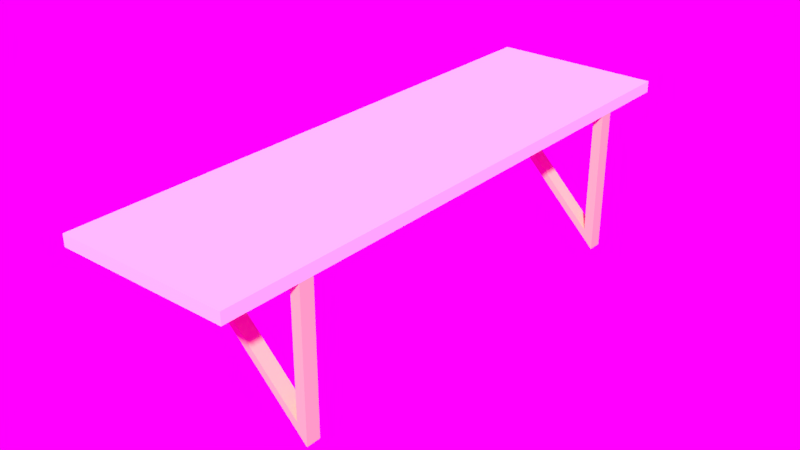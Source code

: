 # Source: shelf.blend  (saved by Blender 2.79.0; exported with 4.5.12 LTS)
import bpy
from mathutils import Matrix  # noqa: F401  (used for matrix-valued properties, if any)

bpy.ops.wm.read_factory_settings(use_empty=True)
scene = bpy.context.scene
scene.name = 'Scene'

# ---- collections
col_collection_1 = bpy.data.collections.new('Collection 1'); scene.collection.children.link(col_collection_1)

# ---- images (referenced by path relative to the original .blend; pixels are not part of the script)
import os
ASSET_DIR = os.environ.get("B2B_ASSET_DIR", "")  # directory of the original .blend (textures are referenced by path, not embedded)
HERE = os.path.dirname(os.path.abspath(__file__))  # packed textures are extracted next to this script under _unpacked/

def load_image(name, relpath, width, height, colorspace="sRGB"):
    """Load a texture the original file referenced (path relative to the .blend, or extracted next to this script)."""
    p = next((c for c in (os.path.join(HERE, relpath), os.path.join(ASSET_DIR, relpath)) if relpath and os.path.exists(c)), "")
    if p:
        img = bpy.data.images.load(p, check_existing=True)
        img.name = name
    else:  # same state as the original file: an image datablock whose file is absent (Cycles renders it pink)
        img = bpy.data.images.new(name, width, height)
        img.source = "FILE"
        img.filepath = "//" + (relpath or name)
    img.colorspace_settings.name = colorspace
    return img
img_spruit_sunrise_4k_hdr = load_image('spruit_sunrise_4k.hdr', 'spruit_sunrise_4k.hdr', 1024, 1024, 'Linear Rec.709')

# ---- materials (node trees are filled in below, after node groups)
mat_metal = bpy.data.materials.new('Metal')
mat_metal.alpha_threshold = 0.0
mat_metal.roughness = 0.5
mat_cream = bpy.data.materials.new('Cream')
mat_cream.alpha_threshold = 0.0
mat_cream.diffuse_color = (1.0, 1.0, 1.0, 1.0)
mat_cream.roughness = 0.5
mat_cream.line_color = (0.0, 0.0, 0.0, 1.0)
mat_shelf = bpy.data.materials.new('Shelf')
mat_shelf.alpha_threshold = 0.0
mat_shelf.roughness = 0.5

# ---- material node trees
mat_metal.use_nodes = True; mat_metal.node_tree.nodes.clear()
_N = mat_metal.node_tree.nodes; _L = mat_metal.node_tree.links
n0 = _N.new('ShaderNodeOutputMaterial'); n0.name = 'Material Output'; n0.location = (300, 300)
n1 = _N.new('ShaderNodeBsdfPrincipled'); n1.name = 'Principled BSDF'; n1.location = (10, 300)
n1.width = 150
n1.subsurface_method = 'BURLEY'
n1.inputs[0].default_value = (0.7327, 0.7327, 0.7327, 1.0)
n1.inputs[1].default_value = 0.8
n1.inputs[2].default_value = 0.2
n1.inputs[3].default_value = 1.45
n1.inputs[9].default_value = (1.0, 1.0, 1.0)
_L.new(n1.outputs[0], n0.inputs[0])
n0.is_active_output = True
mat_cream.use_nodes = True; mat_cream.node_tree.nodes.clear()
_N = mat_cream.node_tree.nodes; _L = mat_cream.node_tree.links
n0 = _N.new('ShaderNodeOutputMaterial'); n0.name = 'Material Output'; n0.location = (300, 300)
n1 = _N.new('ShaderNodeBsdfPrincipled'); n1.name = 'Principled BSDF'; n1.location = (100, 300)
n1.width = 150
n1.subsurface_method = 'BURLEY'
n1.inputs[0].default_value = (0.956, 0.7157, 0.3916, 1.0)
n1.inputs[2].default_value = 0.6583
n1.inputs[3].default_value = 1.45
n1.inputs[9].default_value = (1.0, 1.0, 1.0)
_L.new(n1.outputs[0], n0.inputs[0])
n0.is_active_output = True
mat_shelf.use_nodes = True; mat_shelf.node_tree.nodes.clear()
_N = mat_shelf.node_tree.nodes; _L = mat_shelf.node_tree.links
n0 = _N.new('ShaderNodeOutputMaterial'); n0.name = 'Material Output'; n0.location = (300, 300)
n1 = _N.new('ShaderNodeBsdfDiffuse'); n1.name = 'Diffuse BSDF'; n1.location = (10, 300)
_L.new(n1.outputs[0], n0.inputs[0])
n0.is_active_output = True

# ---- world
world_world = bpy.data.worlds.new('World'); scene.world = world_world
world_world.use_nodes = True; world_world.node_tree.nodes.clear()
_N = world_world.node_tree.nodes; _L = world_world.node_tree.links
n0 = _N.new('ShaderNodeOutputWorld'); n0.name = 'World Output'; n0.location = (300, 300)
n1 = _N.new('ShaderNodeBackground'); n1.name = 'Background'; n1.location = (10, 300)
n2 = _N.new('ShaderNodeTexEnvironment'); n2.name = 'Environment Texture'; n2.location = (-183, 324)
n2.width = 140
n2.image = img_spruit_sunrise_4k_hdr
_L.new(n1.outputs[0], n0.inputs[0])
_L.new(n2.outputs[0], n1.inputs[0])
n0.is_active_output = True
world_world.color = (0.05088, 0.05088, 0.05088)
world_world.use_sun_shadow = False
world_world.sun_shadow_jitter_overblur = 0.0
world_world.cycles.sampling_method = 'MANUAL'

# ---- meshes
me_plane_002 = bpy.data.meshes.new('Plane.002')
me_plane_002.from_pydata([(-1.0, -1.507, -0.3475), (-1.0, -1.507, -0.3725), (-1.0, 1.0, -0.3475), (1.507, 1.0, -0.3475), (-1.0, 1.0, -0.3725), (1.507, 1.0, -0.3725), (-0.8328, 0.8328, -0.3475), (-0.8328, -1.173, -0.3475), (1.173, 0.8328, -0.3475), (-0.8328, 0.8328, -0.3725), (1.173, 0.8328, -0.3725), (-0.8328, -1.173, -0.3725), (-0.8211, 0.5809, -0.3648), (-0.8211, 0.5907, -0.3647), (-0.8211, 0.6, -0.3644), (-0.8211, 0.6087, -0.364), (-0.8211, 0.6163, -0.3633), (-0.8211, 0.6225, -0.3626), (-0.8211, 0.6271, -0.3617), (-0.8211, 0.63, -0.3608), (-0.8211, 0.6309, -0.3598), (-0.8211, 0.63, -0.3588), (-0.8211, 0.6271, -0.3579), (-0.8211, 0.6225, -0.357), (-0.8211, 0.6163, -0.3563), (-0.8211, 0.6087, -0.3556), (-0.8211, 0.6, -0.3552), (-0.8211, 0.5907, -0.3549), (-0.8211, 0.5809, -0.3548), (-0.8211, 0.5712, -0.3549), (-0.8211, 0.5618, -0.3552), (-0.8211, 0.5531, -0.3556), (-0.8211, 0.5456, -0.3563), (-0.8211, 0.5393, -0.357), (-0.8211, 0.5347, -0.3579), (-0.8211, 0.5319, -0.3588), (-0.8211, 0.5309, -0.3598), (-0.8211, 0.5319, -0.3608), (-0.8211, 0.5347, -0.3617), (-0.8211, 0.5393, -0.3626), (-0.8211, 0.5456, -0.3633), (-0.8211, 0.5531, -0.364), (-0.8211, 0.5618, -0.3644), (-0.8211, 0.5712, -0.3647), (-0.8844, 0.5809, -0.3648), (-0.8844, 0.5907, -0.3647), (-0.8844, 0.6, -0.3644), (-0.8844, 0.6087, -0.364), (-0.8844, 0.6163, -0.3633), (-0.8844, 0.6225, -0.3626), (-0.8844, 0.6271, -0.3617), (-0.8844, 0.63, -0.3608), (-0.8844, 0.6309, -0.3598), (-0.8844, 0.63, -0.3588), (-0.8844, 0.6271, -0.3579), (-0.8844, 0.6225, -0.357), (-0.8844, 0.6163, -0.3563), (-0.8844, 0.6087, -0.3556), (-0.8844, 0.6, -0.3552), (-0.8844, 0.5907, -0.3549), (-0.8844, 0.5809, -0.3548), (-0.8844, 0.5712, -0.3549), (-0.8844, 0.5618, -0.3552), (-0.8844, 0.5531, -0.3556), (-0.8844, 0.5456, -0.3563), (-0.8844, 0.5393, -0.357), (-0.8844, 0.5347, -0.3579), (-0.8844, 0.5319, -0.3588), (-0.8844, 0.5309, -0.3598), (-0.8844, 0.5319, -0.3608), (-0.8844, 0.5347, -0.3617), (-0.8844, 0.5393, -0.3626), (-0.8844, 0.5456, -0.3633), (-0.8844, 0.5531, -0.364), (-0.8844, 0.5618, -0.3644), (-0.8844, 0.5712, -0.3647), (-0.8211, -0.7425, -0.3648), (-0.8211, -0.7327, -0.3647), (-0.8211, -0.7233, -0.3644), (-0.8211, -0.7147, -0.364), (-0.8211, -0.7071, -0.3633), (-0.8211, -0.7009, -0.3626), (-0.8211, -0.6963, -0.3617), (-0.8211, -0.6934, -0.3608), (-0.8211, -0.6925, -0.3598), (-0.8211, -0.6934, -0.3588), (-0.8211, -0.6963, -0.3579), (-0.8211, -0.7009, -0.357), (-0.8211, -0.7071, -0.3563), (-0.8211, -0.7147, -0.3556), (-0.8211, -0.7233, -0.3552), (-0.8211, -0.7327, -0.3549), (-0.8211, -0.7425, -0.3548), (-0.8211, -0.7522, -0.3549), (-0.8211, -0.7616, -0.3552), (-0.8211, -0.7702, -0.3556), (-0.8211, -0.7778, -0.3563), (-0.8211, -0.784, -0.357), (-0.8211, -0.7886, -0.3579), (-0.8211, -0.7915, -0.3588), (-0.8211, -0.7925, -0.3598), (-0.8211, -0.7915, -0.3608), (-0.8211, -0.7886, -0.3617), (-0.8211, -0.784, -0.3626), (-0.8211, -0.7778, -0.3633), (-0.8211, -0.7702, -0.364), (-0.8211, -0.7616, -0.3644), (-0.8211, -0.7522, -0.3647), (-0.8844, -0.7425, -0.3648), (-0.8844, -0.7327, -0.3647), (-0.8844, -0.7233, -0.3644), (-0.8844, -0.7147, -0.364), (-0.8844, -0.7071, -0.3633), (-0.8844, -0.7009, -0.3626), (-0.8844, -0.6963, -0.3617), (-0.8844, -0.6934, -0.3608), (-0.8844, -0.6925, -0.3598), (-0.8844, -0.6934, -0.3588), (-0.8844, -0.6963, -0.3579), (-0.8844, -0.7009, -0.357), (-0.8844, -0.7071, -0.3563), (-0.8844, -0.7147, -0.3556), (-0.8844, -0.7233, -0.3552), (-0.8844, -0.7327, -0.3549), (-0.8844, -0.7425, -0.3548), (-0.8844, -0.7522, -0.3549), (-0.8844, -0.7616, -0.3552), (-0.8844, -0.7702, -0.3556), (-0.8844, -0.7778, -0.3563), (-0.8844, -0.784, -0.357), (-0.8844, -0.7886, -0.3579), (-0.8844, -0.7915, -0.3588), (-0.8844, -0.7925, -0.3598), (-0.8844, -0.7915, -0.3608), (-0.8844, -0.7886, -0.3617), (-0.8844, -0.784, -0.3626), (-0.8844, -0.7778, -0.3633), (-0.8844, -0.7702, -0.364), (-0.8844, -0.7616, -0.3644), (-0.8844, -0.7522, -0.3647), (-1.0, -1.507, 0.3475), (-1.0, -1.507, 0.3725), (-1.0, 1.0, 0.3475), (1.507, 1.0, 0.3475), (-1.0, 1.0, 0.3725), (1.507, 1.0, 0.3725), (-0.8328, 0.8328, 0.3475), (-0.8328, -1.173, 0.3475), (1.173, 0.8328, 0.3475), (-0.8328, 0.8328, 0.3725), (1.173, 0.8328, 0.3725), (-0.8328, -1.173, 0.3725), (-0.8211, 0.5809, 0.3648), (-0.8211, 0.5907, 0.3647), (-0.8211, 0.6001, 0.3644), (-0.8211, 0.6087, 0.364), (-0.8211, 0.6163, 0.3633), (-0.8211, 0.6225, 0.3626), (-0.8211, 0.6271, 0.3617), (-0.8211, 0.63, 0.3608), (-0.8211, 0.6309, 0.3598), (-0.8211, 0.63, 0.3588), (-0.8211, 0.6271, 0.3579), (-0.8211, 0.6225, 0.357), (-0.8211, 0.6163, 0.3563), (-0.8211, 0.6087, 0.3556), (-0.8211, 0.6001, 0.3552), (-0.8211, 0.5907, 0.3549), (-0.8211, 0.5809, 0.3548), (-0.8211, 0.5712, 0.3549), (-0.8211, 0.5618, 0.3552), (-0.8211, 0.5531, 0.3556), (-0.8211, 0.5456, 0.3563), (-0.8211, 0.5393, 0.357), (-0.8211, 0.5347, 0.3579), (-0.8211, 0.5319, 0.3588), (-0.8211, 0.5309, 0.3598), (-0.8211, 0.5319, 0.3608), (-0.8211, 0.5347, 0.3617), (-0.8211, 0.5393, 0.3626), (-0.8211, 0.5456, 0.3633), (-0.8211, 0.5531, 0.364), (-0.8211, 0.5618, 0.3644), (-0.8211, 0.5712, 0.3647), (-0.8844, 0.5809, 0.3648), (-0.8844, 0.5907, 0.3647), (-0.8844, 0.6001, 0.3644), (-0.8844, 0.6087, 0.364), (-0.8844, 0.6163, 0.3633), (-0.8844, 0.6225, 0.3626), (-0.8844, 0.6271, 0.3617), (-0.8844, 0.63, 0.3608), (-0.8844, 0.6309, 0.3598), (-0.8844, 0.63, 0.3588), (-0.8844, 0.6271, 0.3579), (-0.8844, 0.6225, 0.357), (-0.8844, 0.6163, 0.3563), (-0.8844, 0.6087, 0.3556), (-0.8844, 0.6001, 0.3552), (-0.8844, 0.5907, 0.3549), (-0.8844, 0.5809, 0.3548), (-0.8844, 0.5712, 0.3549), (-0.8844, 0.5618, 0.3552), (-0.8844, 0.5531, 0.3556), (-0.8844, 0.5456, 0.3563), (-0.8844, 0.5393, 0.357), (-0.8844, 0.5347, 0.3579), (-0.8844, 0.5319, 0.3588), (-0.8844, 0.5309, 0.3598), (-0.8844, 0.5319, 0.3608), (-0.8844, 0.5347, 0.3617), (-0.8844, 0.5393, 0.3626), (-0.8844, 0.5456, 0.3633), (-0.8844, 0.5531, 0.364), (-0.8844, 0.5618, 0.3644), (-0.8844, 0.5712, 0.3647), (-0.8211, -0.7425, 0.3648), (-0.8211, -0.7327, 0.3647), (-0.8211, -0.7233, 0.3644), (-0.8211, -0.7147, 0.364), (-0.8211, -0.7071, 0.3633), (-0.8211, -0.7009, 0.3626), (-0.8211, -0.6963, 0.3617), (-0.8211, -0.6934, 0.3608), (-0.8211, -0.6925, 0.3598), (-0.8211, -0.6934, 0.3588), (-0.8211, -0.6963, 0.3579), (-0.8211, -0.7009, 0.357), (-0.8211, -0.7071, 0.3563), (-0.8211, -0.7147, 0.3556), (-0.8211, -0.7233, 0.3552), (-0.8211, -0.7327, 0.3549), (-0.8211, -0.7425, 0.3548), (-0.8211, -0.7522, 0.3549), (-0.8211, -0.7616, 0.3552), (-0.8211, -0.7702, 0.3556), (-0.8211, -0.7778, 0.3563), (-0.8211, -0.784, 0.357), (-0.8211, -0.7886, 0.3579), (-0.8211, -0.7915, 0.3588), (-0.8211, -0.7925, 0.3598), (-0.8211, -0.7915, 0.3608), (-0.8211, -0.7886, 0.3617), (-0.8211, -0.784, 0.3626), (-0.8211, -0.7778, 0.3633), (-0.8211, -0.7702, 0.364), (-0.8211, -0.7616, 0.3644), (-0.8211, -0.7522, 0.3647), (-0.8844, -0.7425, 0.3648), (-0.8844, -0.7327, 0.3647), (-0.8844, -0.7233, 0.3644), (-0.8844, -0.7147, 0.364), (-0.8844, -0.7071, 0.3633), (-0.8844, -0.7009, 0.3626), (-0.8844, -0.6963, 0.3617), (-0.8844, -0.6934, 0.3608), (-0.8844, -0.6925, 0.3598), (-0.8844, -0.6934, 0.3588), (-0.8844, -0.6963, 0.3579), (-0.8844, -0.7009, 0.357), (-0.8844, -0.7071, 0.3563), (-0.8844, -0.7147, 0.3556), (-0.8844, -0.7233, 0.3552), (-0.8844, -0.7327, 0.3549), (-0.8844, -0.7425, 0.3548), (-0.8844, -0.7522, 0.3549), (-0.8844, -0.7616, 0.3552), (-0.8844, -0.7702, 0.3556), (-0.8844, -0.7778, 0.3563), (-0.8844, -0.784, 0.357), (-0.8844, -0.7886, 0.3579), (-0.8844, -0.7915, 0.3588), (-0.8844, -0.7925, 0.3598), (-0.8844, -0.7915, 0.3608), (-0.8844, -0.7886, 0.3617), (-0.8844, -0.784, 0.3626), (-0.8844, -0.7778, 0.3633), (-0.8844, -0.7702, 0.364), (-0.8844, -0.7616, 0.3644), (-0.8844, -0.7522, 0.3647), (-1.0, 1.0, 0.5), (2.0, 1.0, 0.5), (-1.0, 1.0, -0.5), (2.0, 1.0, -0.5), (-1.0, 1.2, 0.5), (2.0, 1.2, 0.5), (-1.0, 1.2, -0.5), (2.0, 1.2, -0.5)], [], [(2, 3, 5, 4), (3, 0, 1, 5), (0, 2, 4, 1), (8, 10, 11, 7), (0, 7, 6, 2), (3, 8, 7, 0), (2, 6, 8, 3), (6, 9, 10, 8), (5, 10, 9, 4), (1, 11, 10, 5), (4, 9, 11, 1), (7, 11, 9, 6), (13, 14, 15, 16, 17, 18, 19, 20, 21, 22, 23, 24, 25, 26, 27, 28, 29, 30, 31, 32, 33, 34, 35, 36, 37, 38, 39, 40, 41, 42, 43, 12), (45, 44, 75, 74, 73, 72, 71, 70, 69, 68, 67, 66, 65, 64, 63, 62, 61, 60, 59, 58, 57, 56, 55, 54, 53, 52, 51, 50, 49, 48, 47, 46), (30, 62, 63, 31), (17, 49, 50, 18), (31, 63, 64, 32), (18, 50, 51, 19), (32, 64, 65, 33), (19, 51, 52, 20), (33, 65, 66, 34), (20, 52, 53, 21), (34, 66, 67, 35), (21, 53, 54, 22), (35, 67, 68, 36), (22, 54, 55, 23), (36, 68, 69, 37), (23, 55, 56, 24), (37, 69, 70, 38), (24, 56, 57, 25), (38, 70, 71, 39), (25, 57, 58, 26), (12, 44, 45, 13), (39, 71, 72, 40), (26, 58, 59, 27), (13, 45, 46, 14), (40, 72, 73, 41), (27, 59, 60, 28), (14, 46, 47, 15), (41, 73, 74, 42), (28, 60, 61, 29), (15, 47, 48, 16), (42, 74, 75, 43), (29, 61, 62, 30), (16, 48, 49, 17), (43, 75, 44, 12), (77, 78, 79, 80, 81, 82, 83, 84, 85, 86, 87, 88, 89, 90, 91, 92, 93, 94, 95, 96, 97, 98, 99, 100, 101, 102, 103, 104, 105, 106, 107, 76), (109, 108, 139, 138, 137, 136, 135, 134, 133, 132, 131, 130, 129, 128, 127, 126, 125, 124, 123, 122, 121, 120, 119, 118, 117, 116, 115, 114, 113, 112, 111, 110), (94, 126, 127, 95), (81, 113, 114, 82), (95, 127, 128, 96), (82, 114, 115, 83), (96, 128, 129, 97), (83, 115, 116, 84), (97, 129, 130, 98), (84, 116, 117, 85), (98, 130, 131, 99), (85, 117, 118, 86), (99, 131, 132, 100), (86, 118, 119, 87), (100, 132, 133, 101), (87, 119, 120, 88), (101, 133, 134, 102), (88, 120, 121, 89), (102, 134, 135, 103), (89, 121, 122, 90), (76, 108, 109, 77), (103, 135, 136, 104), (90, 122, 123, 91), (77, 109, 110, 78), (104, 136, 137, 105), (91, 123, 124, 92), (78, 110, 111, 79), (105, 137, 138, 106), (92, 124, 125, 93), (79, 111, 112, 80), (106, 138, 139, 107), (93, 125, 126, 94), (80, 112, 113, 81), (107, 139, 108, 76), (142, 144, 145, 143), (143, 145, 141, 140), (140, 141, 144, 142), (148, 147, 151, 150), (140, 142, 146, 147), (143, 140, 147, 148), (142, 143, 148, 146), (146, 148, 150, 149), (145, 144, 149, 150), (141, 145, 150, 151), (144, 141, 151, 149), (147, 146, 149, 151), (153, 152, 183, 182, 181, 180, 179, 178, 177, 176, 175, 174, 173, 172, 171, 170, 169, 168, 167, 166, 165, 164, 163, 162, 161, 160, 159, 158, 157, 156, 155, 154), (185, 186, 187, 188, 189, 190, 191, 192, 193, 194, 195, 196, 197, 198, 199, 200, 201, 202, 203, 204, 205, 206, 207, 208, 209, 210, 211, 212, 213, 214, 215, 184), (170, 171, 203, 202), (157, 158, 190, 189), (171, 172, 204, 203), (158, 159, 191, 190), (172, 173, 205, 204), (159, 160, 192, 191), (173, 174, 206, 205), (160, 161, 193, 192), (174, 175, 207, 206), (161, 162, 194, 193), (175, 176, 208, 207), (162, 163, 195, 194), (176, 177, 209, 208), (163, 164, 196, 195), (177, 178, 210, 209), (164, 165, 197, 196), (178, 179, 211, 210), (165, 166, 198, 197), (152, 153, 185, 184), (179, 180, 212, 211), (166, 167, 199, 198), (153, 154, 186, 185), (180, 181, 213, 212), (167, 168, 200, 199), (154, 155, 187, 186), (181, 182, 214, 213), (168, 169, 201, 200), (155, 156, 188, 187), (182, 183, 215, 214), (169, 170, 202, 201), (156, 157, 189, 188), (183, 152, 184, 215), (217, 216, 247, 246, 245, 244, 243, 242, 241, 240, 239, 238, 237, 236, 235, 234, 233, 232, 231, 230, 229, 228, 227, 226, 225, 224, 223, 222, 221, 220, 219, 218), (249, 250, 251, 252, 253, 254, 255, 256, 257, 258, 259, 260, 261, 262, 263, 264, 265, 266, 267, 268, 269, 270, 271, 272, 273, 274, 275, 276, 277, 278, 279, 248), (234, 235, 267, 266), (221, 222, 254, 253), (235, 236, 268, 267), (222, 223, 255, 254), (236, 237, 269, 268), (223, 224, 256, 255), (237, 238, 270, 269), (224, 225, 257, 256), (238, 239, 271, 270), (225, 226, 258, 257), (239, 240, 272, 271), (226, 227, 259, 258), (240, 241, 273, 272), (227, 228, 260, 259), (241, 242, 274, 273), (228, 229, 261, 260), (242, 243, 275, 274), (229, 230, 262, 261), (216, 217, 249, 248), (243, 244, 276, 275), (230, 231, 263, 262), (217, 218, 250, 249), (244, 245, 277, 276), (231, 232, 264, 263), (218, 219, 251, 250), (245, 246, 278, 277), (232, 233, 265, 264), (219, 220, 252, 251), (246, 247, 279, 278), (233, 234, 266, 265), (220, 221, 253, 252), (247, 216, 248, 279), (280, 282, 283, 281), (284, 285, 287, 286), (283, 282, 286, 287), (280, 281, 285, 284), (281, 283, 287, 285), (282, 280, 284, 286)])
me_plane_002.polygons.foreach_set('material_index', [1, 1, 1, 1, 1, 1, 1, 1, 1, 1, 1, 1, 0, 0, 0, 0, 0, 0, 0, 0, 0, 0, 0, 0, 0, 0, 0, 0, 0, 0, 0, 0, 0, 0, 0, 0, 0, 0, 0, 0, 0, 0, 0, 0, 0, 0, 0, 0, 0, 0, 0, 0, 0, 0, 0, 0, 0, 0, 0, 0, 0, 0, 0, 0, 0, 0, 0, 0, 0, 0, 0, 0, 0, 0, 0, 0, 0, 0, 0, 0, 1, 1, 1, 1, 1, 1, 1, 1, 1, 1, 1, 1, 0, 0, 0, 0, 0, 0, 0, 0, 0, 0, 0, 0, 0, 0, 0, 0, 0, 0, 0, 0, 0, 0, 0, 0, 0, 0, 0, 0, 0, 0, 0, 0, 0, 0, 0, 0, 0, 0, 0, 0, 0, 0, 0, 0, 0, 0, 0, 0, 0, 0, 0, 0, 0, 0, 0, 0, 0, 0, 0, 0, 0, 0, 0, 0, 0, 0, 0, 0, 2, 2, 2, 2, 2, 2])
me_plane_002.materials.append(mat_metal)
me_plane_002.materials.append(mat_cream)
me_plane_002.materials.append(mat_shelf)
me_plane_002.use_remesh_preserve_volume = False
me_plane_002.use_remesh_preserve_attributes = False
me_plane_002.use_mirror_vertex_groups = False
me_plane_002.update()

# ---- objects
ob_shelf = bpy.data.objects.new('Shelf', me_plane_002)

# ---- transforms, parenting, visibility, modifiers, constraints
ob_shelf.location = (0.0, 0.0, 0.0)
ob_shelf.rotation_euler = (1.571, -0.0, 3.142)
ob_shelf.scale = (0.1, 0.1, 1.0)
ob_shelf.lineart.crease_threshold = 0.0

# ---- collection membership
col_collection_1.objects.link(ob_shelf)

# ---- scene / render settings (as saved in the file)
scene.frame_start = 1; scene.frame_end = 250; scene.frame_set(1)
scene.render.engine = 'CYCLES'
scene.render.dither_intensity = 0.0
scene.cycles.use_denoising = False
scene.cycles.samples = 128
scene.cycles.sampling_pattern = 'TABULATED_SOBOL'
scene.cycles.use_adaptive_sampling = False
scene.cycles.use_light_tree = False
scene.cycles.blur_glossy = 0.0
scene.cycles.sample_clamp_indirect = 0.0
scene.view_settings.view_transform = 'Standard'
bpy.context.view_layer.update()

# ---- added for rendering (the .blend has no active camera and no usable light): camera, sun
cam_auto = bpy.data.cameras.new('AutoCamera')
cam_auto.lens = 50.0
cam_auto.sensor_width = 36.0
cam_auto.clip_end = 1000.0
ob_auto_camera = bpy.data.objects.new('AutoCamera', cam_auto)
scene.collection.objects.link(ob_auto_camera)
ob_auto_camera.location = (0.947913, -1.1975, 0.782962)
ob_auto_camera.rotation_euler = (1.09748, -7.21219e-08, 0.694738)
scene.camera = ob_auto_camera
light_auto_sun = bpy.data.lights.new('AutoSun', 'SUN')
light_auto_sun.energy = 3.0
light_auto_sun.angle = 0.0523599
ob_auto_sun = bpy.data.objects.new('AutoSun', light_auto_sun)
scene.collection.objects.link(ob_auto_sun)
ob_auto_sun.rotation_euler = (0.872665, 0.174533, 0.523599)
bpy.context.view_layer.update()
